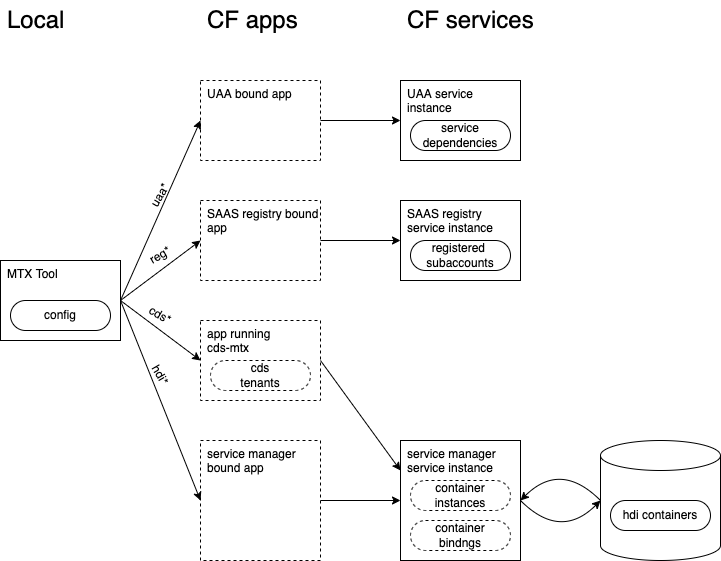

The diagram above was exported from draw.io. Its source (the exported page's mxGraphModel, read from the mxfile embedded in the PNG):
<mxGraphModel dx="1106" dy="997" grid="1" gridSize="10" guides="1" tooltips="1" connect="1" arrows="1" fold="1" page="1" pageScale="1" pageWidth="827" pageHeight="1169" math="0" shadow="0">
  <root>
    <mxCell id="0" />
    <mxCell id="1" parent="0" />
    <mxCell id="bWS3-nA4JvaR0sJHW4ao-5" value="UAA bound app" style="rounded=0;whiteSpace=wrap;html=1;align=left;horizontal=1;verticalAlign=top;spacing=2;spacingTop=0;labelPosition=center;verticalLabelPosition=middle;spacingLeft=5;dashed=1;strokeWidth=1;" parent="1" vertex="1">
      <mxGeometry x="240" y="120" width="120" height="80" as="geometry" />
    </mxCell>
    <mxCell id="UjNrLb7NAJ5d__gGeZ6n-1" value="CF apps" style="text;strokeColor=none;fillColor=none;html=1;fontSize=24;fontStyle=0;verticalAlign=middle;align=left;spacingLeft=5;" parent="1" vertex="1">
      <mxGeometry x="240" y="40" width="120" height="40" as="geometry" />
    </mxCell>
    <mxCell id="UjNrLb7NAJ5d__gGeZ6n-2" value="CF services" style="text;strokeColor=none;fillColor=none;html=1;fontSize=24;fontStyle=0;verticalAlign=middle;align=left;spacingLeft=5;" parent="1" vertex="1">
      <mxGeometry x="440" y="40" width="160" height="40" as="geometry" />
    </mxCell>
    <mxCell id="UjNrLb7NAJ5d__gGeZ6n-3" value="SAAS registry bound app" style="rounded=0;whiteSpace=wrap;html=1;align=left;horizontal=1;verticalAlign=top;spacing=2;spacingTop=0;labelPosition=center;verticalLabelPosition=middle;spacingLeft=5;dashed=1;strokeWidth=1;" parent="1" vertex="1">
      <mxGeometry x="240" y="240" width="120" height="80" as="geometry" />
    </mxCell>
    <mxCell id="UjNrLb7NAJ5d__gGeZ6n-4" value="UAA service instance" style="rounded=0;whiteSpace=wrap;html=1;align=left;horizontal=1;verticalAlign=top;spacing=2;spacingTop=0;labelPosition=center;verticalLabelPosition=middle;spacingLeft=5;strokeWidth=1;" parent="1" vertex="1">
      <mxGeometry x="440" y="120" width="120" height="80" as="geometry" />
    </mxCell>
    <mxCell id="UjNrLb7NAJ5d__gGeZ6n-5" value="SAAS registry service instance" style="rounded=0;whiteSpace=wrap;html=1;align=left;horizontal=1;verticalAlign=top;spacing=2;spacingTop=0;labelPosition=center;verticalLabelPosition=middle;spacingLeft=5;strokeWidth=1;" parent="1" vertex="1">
      <mxGeometry x="440" y="240" width="120" height="80" as="geometry" />
    </mxCell>
    <mxCell id="bWS3-nA4JvaR0sJHW4ao-85" value="registered &lt;br&gt;subaccounts" style="rounded=1;whiteSpace=wrap;html=1;arcSize=50;" parent="1" vertex="1">
      <mxGeometry x="450" y="280" width="100" height="30" as="geometry" />
    </mxCell>
    <mxCell id="UjNrLb7NAJ5d__gGeZ6n-6" value="app running &lt;br&gt;cds-mtx" style="rounded=0;whiteSpace=wrap;html=1;align=left;horizontal=1;verticalAlign=top;spacing=2;spacingTop=0;labelPosition=center;verticalLabelPosition=middle;spacingLeft=5;dashed=1;strokeWidth=1;" parent="1" vertex="1">
      <mxGeometry x="240" y="360" width="120" height="80" as="geometry" />
    </mxCell>
    <mxCell id="UjNrLb7NAJ5d__gGeZ6n-8" value="cds&lt;br&gt;tenants" style="rounded=1;whiteSpace=wrap;html=1;arcSize=50;dashed=1;" parent="1" vertex="1">
      <mxGeometry x="250" y="400" width="100" height="30" as="geometry" />
    </mxCell>
    <mxCell id="UjNrLb7NAJ5d__gGeZ6n-9" value="service manager bound app" style="rounded=0;whiteSpace=wrap;html=1;align=left;horizontal=1;verticalAlign=top;spacing=2;spacingTop=0;labelPosition=center;verticalLabelPosition=middle;spacingLeft=5;dashed=1;strokeWidth=1;" parent="1" vertex="1">
      <mxGeometry x="240" y="480" width="120" height="120" as="geometry" />
    </mxCell>
    <mxCell id="UjNrLb7NAJ5d__gGeZ6n-10" value="service manager service instance" style="rounded=0;whiteSpace=wrap;html=1;align=left;horizontal=1;verticalAlign=top;spacing=2;spacingTop=0;labelPosition=center;verticalLabelPosition=middle;spacingLeft=5;strokeWidth=1;" parent="1" vertex="1">
      <mxGeometry x="440" y="480" width="120" height="120" as="geometry" />
    </mxCell>
    <mxCell id="UjNrLb7NAJ5d__gGeZ6n-11" value="container&lt;br&gt;instances" style="rounded=1;whiteSpace=wrap;html=1;arcSize=50;dashed=1;" parent="1" vertex="1">
      <mxGeometry x="450" y="520" width="100" height="30" as="geometry" />
    </mxCell>
    <mxCell id="UjNrLb7NAJ5d__gGeZ6n-12" value="container&lt;br&gt;bindngs" style="rounded=1;whiteSpace=wrap;html=1;arcSize=50;dashed=1;" parent="1" vertex="1">
      <mxGeometry x="450" y="560" width="100" height="30" as="geometry" />
    </mxCell>
    <mxCell id="UjNrLb7NAJ5d__gGeZ6n-13" value="" style="shape=cylinder3;whiteSpace=wrap;html=1;boundedLbl=1;backgroundOutline=1;size=15;strokeWidth=1;" parent="1" vertex="1">
      <mxGeometry x="640" y="480" width="120" height="120" as="geometry" />
    </mxCell>
    <mxCell id="UjNrLb7NAJ5d__gGeZ6n-14" value="hdi containers" style="rounded=1;whiteSpace=wrap;html=1;arcSize=50;" parent="1" vertex="1">
      <mxGeometry x="650" y="540" width="100" height="30" as="geometry" />
    </mxCell>
    <mxCell id="YpUfRHYhzMdKLgP44c0--1" value="MTX Tool" style="rounded=0;whiteSpace=wrap;html=1;align=left;horizontal=1;verticalAlign=top;spacing=2;spacingTop=0;labelPosition=center;verticalLabelPosition=middle;spacingLeft=5;strokeWidth=1;" parent="1" vertex="1">
      <mxGeometry x="40" y="300" width="120" height="80" as="geometry" />
    </mxCell>
    <mxCell id="YpUfRHYhzMdKLgP44c0--2" value="Local" style="text;strokeColor=none;fillColor=none;html=1;fontSize=24;fontStyle=0;verticalAlign=middle;align=left;spacingLeft=5;" parent="1" vertex="1">
      <mxGeometry x="40" y="40" width="120" height="40" as="geometry" />
    </mxCell>
    <mxCell id="YpUfRHYhzMdKLgP44c0--3" value="" style="endArrow=classic;html=1;rounded=0;entryX=0;entryY=0.5;entryDx=0;entryDy=0;exitX=1;exitY=0.5;exitDx=0;exitDy=0;" parent="1" source="YpUfRHYhzMdKLgP44c0--1" target="bWS3-nA4JvaR0sJHW4ao-5" edge="1">
      <mxGeometry width="50" height="50" relative="1" as="geometry">
        <mxPoint x="160" y="340" as="sourcePoint" />
        <mxPoint x="210" y="290" as="targetPoint" />
      </mxGeometry>
    </mxCell>
    <mxCell id="YpUfRHYhzMdKLgP44c0--5" value="" style="endArrow=classic;html=1;rounded=0;entryX=0;entryY=0.5;entryDx=0;entryDy=0;" parent="1" target="UjNrLb7NAJ5d__gGeZ6n-3" edge="1">
      <mxGeometry width="50" height="50" relative="1" as="geometry">
        <mxPoint x="160" y="340" as="sourcePoint" />
        <mxPoint x="250" y="170" as="targetPoint" />
      </mxGeometry>
    </mxCell>
    <mxCell id="YpUfRHYhzMdKLgP44c0--6" value="" style="endArrow=classic;html=1;rounded=0;entryX=0;entryY=0.5;entryDx=0;entryDy=0;" parent="1" target="UjNrLb7NAJ5d__gGeZ6n-6" edge="1">
      <mxGeometry width="50" height="50" relative="1" as="geometry">
        <mxPoint x="160" y="340" as="sourcePoint" />
        <mxPoint x="250" y="290" as="targetPoint" />
      </mxGeometry>
    </mxCell>
    <mxCell id="YpUfRHYhzMdKLgP44c0--7" value="" style="endArrow=classic;html=1;rounded=0;entryX=0;entryY=0.5;entryDx=0;entryDy=0;exitX=1;exitY=0.5;exitDx=0;exitDy=0;" parent="1" source="YpUfRHYhzMdKLgP44c0--1" target="UjNrLb7NAJ5d__gGeZ6n-9" edge="1">
      <mxGeometry width="50" height="50" relative="1" as="geometry">
        <mxPoint x="170" y="350" as="sourcePoint" />
        <mxPoint x="250" y="410" as="targetPoint" />
      </mxGeometry>
    </mxCell>
    <mxCell id="YpUfRHYhzMdKLgP44c0--9" value="uaa*" style="text;html=1;strokeColor=none;fillColor=none;align=center;verticalAlign=middle;whiteSpace=wrap;rounded=0;rotation=-60;" parent="1" vertex="1">
      <mxGeometry x="170" y="220" width="60" height="30" as="geometry" />
    </mxCell>
    <mxCell id="YpUfRHYhzMdKLgP44c0--10" value="reg*" style="text;html=1;strokeColor=none;fillColor=none;align=center;verticalAlign=middle;whiteSpace=wrap;rounded=0;rotation=-30;" parent="1" vertex="1">
      <mxGeometry x="170" y="280" width="60" height="30" as="geometry" />
    </mxCell>
    <mxCell id="YpUfRHYhzMdKLgP44c0--11" value="cds*" style="text;html=1;strokeColor=none;fillColor=none;align=center;verticalAlign=middle;whiteSpace=wrap;rounded=0;rotation=30;" parent="1" vertex="1">
      <mxGeometry x="170" y="340" width="60" height="30" as="geometry" />
    </mxCell>
    <mxCell id="YpUfRHYhzMdKLgP44c0--12" value="hdi*" style="text;html=1;strokeColor=none;fillColor=none;align=center;verticalAlign=middle;whiteSpace=wrap;rounded=0;rotation=60;" parent="1" vertex="1">
      <mxGeometry x="170" y="400" width="60" height="30" as="geometry" />
    </mxCell>
    <mxCell id="n8oeJv5C_PgVByhxH5cP-1" value="config" style="rounded=1;whiteSpace=wrap;html=1;arcSize=50;" vertex="1" parent="1">
      <mxGeometry x="50" y="340" width="100" height="30" as="geometry" />
    </mxCell>
    <mxCell id="n8oeJv5C_PgVByhxH5cP-2" value="" style="endArrow=classic;html=1;rounded=0;entryX=0;entryY=0.5;entryDx=0;entryDy=0;exitX=1;exitY=0.5;exitDx=0;exitDy=0;" edge="1" parent="1" source="bWS3-nA4JvaR0sJHW4ao-5" target="UjNrLb7NAJ5d__gGeZ6n-4">
      <mxGeometry width="50" height="50" relative="1" as="geometry">
        <mxPoint x="170" y="350" as="sourcePoint" />
        <mxPoint x="250" y="170" as="targetPoint" />
      </mxGeometry>
    </mxCell>
    <mxCell id="n8oeJv5C_PgVByhxH5cP-3" value="" style="endArrow=classic;html=1;rounded=0;entryX=0;entryY=0.5;entryDx=0;entryDy=0;exitX=1;exitY=0.5;exitDx=0;exitDy=0;" edge="1" parent="1" source="UjNrLb7NAJ5d__gGeZ6n-3" target="UjNrLb7NAJ5d__gGeZ6n-5">
      <mxGeometry width="50" height="50" relative="1" as="geometry">
        <mxPoint x="370" y="170" as="sourcePoint" />
        <mxPoint x="450" y="170" as="targetPoint" />
      </mxGeometry>
    </mxCell>
    <mxCell id="n8oeJv5C_PgVByhxH5cP-4" value="" style="endArrow=classic;html=1;rounded=0;entryX=0;entryY=0.5;entryDx=0;entryDy=0;exitX=1;exitY=0.5;exitDx=0;exitDy=0;" edge="1" parent="1" source="UjNrLb7NAJ5d__gGeZ6n-9" target="UjNrLb7NAJ5d__gGeZ6n-10">
      <mxGeometry width="50" height="50" relative="1" as="geometry">
        <mxPoint x="374" y="690" as="sourcePoint" />
        <mxPoint x="454" y="690" as="targetPoint" />
      </mxGeometry>
    </mxCell>
    <mxCell id="n8oeJv5C_PgVByhxH5cP-5" value="" style="curved=1;endArrow=classic;html=1;rounded=0;exitX=1;exitY=0.5;exitDx=0;exitDy=0;entryX=0;entryY=0.5;entryDx=0;entryDy=0;entryPerimeter=0;" edge="1" parent="1" source="UjNrLb7NAJ5d__gGeZ6n-10" target="UjNrLb7NAJ5d__gGeZ6n-13">
      <mxGeometry width="50" height="50" relative="1" as="geometry">
        <mxPoint x="150" y="700" as="sourcePoint" />
        <mxPoint x="370" y="660" as="targetPoint" />
        <Array as="points">
          <mxPoint x="600" y="580" />
        </Array>
      </mxGeometry>
    </mxCell>
    <mxCell id="n8oeJv5C_PgVByhxH5cP-6" value="" style="curved=1;endArrow=classic;html=1;rounded=0;exitX=0;exitY=0.5;exitDx=0;exitDy=0;entryX=1;entryY=0.5;entryDx=0;entryDy=0;exitPerimeter=0;" edge="1" parent="1" source="UjNrLb7NAJ5d__gGeZ6n-13" target="UjNrLb7NAJ5d__gGeZ6n-10">
      <mxGeometry width="50" height="50" relative="1" as="geometry">
        <mxPoint x="570" y="550" as="sourcePoint" />
        <mxPoint x="650" y="550" as="targetPoint" />
        <Array as="points">
          <mxPoint x="600" y="500" />
        </Array>
      </mxGeometry>
    </mxCell>
    <mxCell id="n8oeJv5C_PgVByhxH5cP-7" value="" style="endArrow=classic;html=1;rounded=0;entryX=0;entryY=0.25;entryDx=0;entryDy=0;exitX=1;exitY=0.5;exitDx=0;exitDy=0;" edge="1" parent="1" source="UjNrLb7NAJ5d__gGeZ6n-6" target="UjNrLb7NAJ5d__gGeZ6n-10">
      <mxGeometry width="50" height="50" relative="1" as="geometry">
        <mxPoint x="370" y="550" as="sourcePoint" />
        <mxPoint x="450" y="550" as="targetPoint" />
      </mxGeometry>
    </mxCell>
    <mxCell id="n8oeJv5C_PgVByhxH5cP-8" value="service dependencies" style="rounded=1;whiteSpace=wrap;html=1;arcSize=50;" vertex="1" parent="1">
      <mxGeometry x="450" y="160" width="100" height="30" as="geometry" />
    </mxCell>
  </root>
</mxGraphModel>